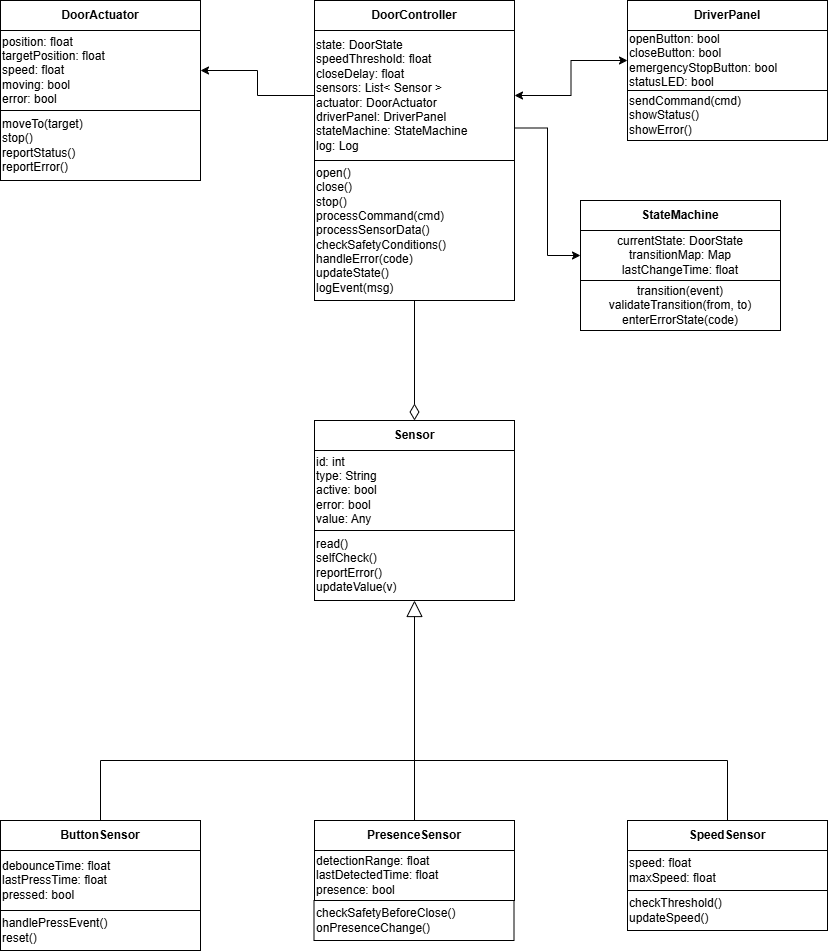

The diagram above was exported from draw.io. Its source (the exported page's mxGraphModel, read from the mxfile embedded in the PNG):
<mxGraphModel dx="1042" dy="527" grid="1" gridSize="10" guides="1" tooltips="1" connect="1" arrows="1" fold="1" page="1" pageScale="1" pageWidth="827" pageHeight="1169" math="0" shadow="0">
  <root>
    <mxCell id="0" />
    <mxCell id="1" parent="0" />
    <mxCell id="BDj1zz5NCdA_7ddgM7sH-2" value="DoorController" style="text;html=1;whiteSpace=wrap;strokeColor=default;fillColor=none;align=center;verticalAlign=middle;rounded=0;fontStyle=1" parent="1" vertex="1">
      <mxGeometry x="314" width="200" height="30" as="geometry" />
    </mxCell>
    <mxCell id="BDj1zz5NCdA_7ddgM7sH-3" value="DriverPanel" style="text;html=1;whiteSpace=wrap;strokeColor=default;fillColor=none;align=center;verticalAlign=middle;rounded=0;fontStyle=1" parent="1" vertex="1">
      <mxGeometry x="627" width="200" height="30" as="geometry" />
    </mxCell>
    <mxCell id="BDj1zz5NCdA_7ddgM7sH-4" value="DoorActuator" style="text;html=1;whiteSpace=wrap;strokeColor=default;fillColor=none;align=center;verticalAlign=middle;rounded=0;fontStyle=1" parent="1" vertex="1">
      <mxGeometry width="200" height="30" as="geometry" />
    </mxCell>
    <mxCell id="BDj1zz5NCdA_7ddgM7sH-5" value="&lt;b&gt;Sensor&lt;/b&gt;" style="text;html=1;whiteSpace=wrap;strokeColor=default;fillColor=none;align=center;verticalAlign=middle;rounded=0;" parent="1" vertex="1">
      <mxGeometry x="314" y="420" width="200" height="30" as="geometry" />
    </mxCell>
    <mxCell id="kRHQ_HPAoqaHKp_OcPN3-1" style="edgeStyle=orthogonalEdgeStyle;rounded=0;orthogonalLoop=1;jettySize=auto;html=1;exitX=0.5;exitY=0;exitDx=0;exitDy=0;endArrow=none;endFill=0;" edge="1" parent="1" source="BDj1zz5NCdA_7ddgM7sH-6">
      <mxGeometry relative="1" as="geometry">
        <mxPoint x="400" y="760" as="targetPoint" />
        <Array as="points">
          <mxPoint x="727" y="760" />
        </Array>
      </mxGeometry>
    </mxCell>
    <mxCell id="BDj1zz5NCdA_7ddgM7sH-6" value="SpeedSensor" style="text;html=1;whiteSpace=wrap;strokeColor=default;fillColor=none;align=center;verticalAlign=middle;rounded=0;fontStyle=1" parent="1" vertex="1">
      <mxGeometry x="627" y="820" width="200" height="30" as="geometry" />
    </mxCell>
    <mxCell id="BDj1zz5NCdA_7ddgM7sH-26" style="edgeStyle=orthogonalEdgeStyle;rounded=0;orthogonalLoop=1;jettySize=auto;html=1;exitX=0.5;exitY=0;exitDx=0;exitDy=0;entryX=0.5;entryY=1;entryDx=0;entryDy=0;endArrow=block;endFill=0;endSize=14;" parent="1" source="BDj1zz5NCdA_7ddgM7sH-7" target="BDj1zz5NCdA_7ddgM7sH-17" edge="1">
      <mxGeometry relative="1" as="geometry" />
    </mxCell>
    <mxCell id="BDj1zz5NCdA_7ddgM7sH-7" value="PresenceSensor" style="text;html=1;whiteSpace=wrap;strokeColor=default;fillColor=none;align=center;verticalAlign=middle;rounded=0;fontStyle=1" parent="1" vertex="1">
      <mxGeometry x="314" y="820" width="200" height="30" as="geometry" />
    </mxCell>
    <mxCell id="kRHQ_HPAoqaHKp_OcPN3-2" style="edgeStyle=orthogonalEdgeStyle;rounded=0;orthogonalLoop=1;jettySize=auto;html=1;exitX=0.5;exitY=0;exitDx=0;exitDy=0;endArrow=none;endFill=0;" edge="1" parent="1" source="BDj1zz5NCdA_7ddgM7sH-8">
      <mxGeometry relative="1" as="geometry">
        <mxPoint x="440" y="760" as="targetPoint" />
        <Array as="points">
          <mxPoint x="100" y="760" />
          <mxPoint x="420" y="760" />
        </Array>
      </mxGeometry>
    </mxCell>
    <mxCell id="BDj1zz5NCdA_7ddgM7sH-8" value="ButtonSensor" style="text;html=1;whiteSpace=wrap;strokeColor=default;fillColor=none;align=center;verticalAlign=middle;rounded=0;fontStyle=1" parent="1" vertex="1">
      <mxGeometry y="820" width="200" height="30" as="geometry" />
    </mxCell>
    <mxCell id="kRHQ_HPAoqaHKp_OcPN3-8" style="edgeStyle=orthogonalEdgeStyle;rounded=0;orthogonalLoop=1;jettySize=auto;html=1;exitX=1;exitY=0.75;exitDx=0;exitDy=0;entryX=0;entryY=0.5;entryDx=0;entryDy=0;" edge="1" parent="1" source="BDj1zz5NCdA_7ddgM7sH-9" target="kRHQ_HPAoqaHKp_OcPN3-5">
      <mxGeometry relative="1" as="geometry" />
    </mxCell>
    <mxCell id="BDj1zz5NCdA_7ddgM7sH-9" value="state: DoorState&lt;div&gt;speedThreshold: float&lt;/div&gt;&lt;div&gt;closeDelay: float&lt;/div&gt;&lt;div&gt;sensors: List&amp;lt; Sensor &amp;gt;&lt;/div&gt;&lt;div&gt;actuator: DoorActuator&lt;/div&gt;&lt;div&gt;driverPanel: DriverPanel&lt;/div&gt;&lt;div&gt;stateMachine: StateMachine&lt;/div&gt;&lt;div&gt;log: Log&lt;/div&gt;" style="text;html=1;whiteSpace=wrap;strokeColor=default;fillColor=none;align=left;verticalAlign=middle;rounded=0;" parent="1" vertex="1">
      <mxGeometry x="314" y="30" width="200" height="130" as="geometry" />
    </mxCell>
    <mxCell id="BDj1zz5NCdA_7ddgM7sH-28" style="edgeStyle=orthogonalEdgeStyle;rounded=0;orthogonalLoop=1;jettySize=auto;html=1;exitX=0.5;exitY=1;exitDx=0;exitDy=0;entryX=0.5;entryY=0;entryDx=0;entryDy=0;endArrow=diamondThin;endFill=0;endSize=14;" parent="1" source="BDj1zz5NCdA_7ddgM7sH-10" target="BDj1zz5NCdA_7ddgM7sH-5" edge="1">
      <mxGeometry relative="1" as="geometry" />
    </mxCell>
    <mxCell id="BDj1zz5NCdA_7ddgM7sH-10" value="open()&lt;div&gt;close()&lt;/div&gt;&lt;div&gt;stop()&lt;/div&gt;&lt;div&gt;processCommand(cmd)&lt;/div&gt;&lt;div&gt;processSensorData()&lt;/div&gt;&lt;div&gt;checkSafetyConditions()&lt;/div&gt;&lt;div&gt;handleError(code)&lt;/div&gt;&lt;div&gt;updateState()&lt;/div&gt;&lt;div&gt;logEvent(msg)&lt;/div&gt;" style="text;html=1;whiteSpace=wrap;strokeColor=default;fillColor=none;align=left;verticalAlign=middle;rounded=0;" parent="1" vertex="1">
      <mxGeometry x="314" y="160" width="200" height="140" as="geometry" />
    </mxCell>
    <mxCell id="BDj1zz5NCdA_7ddgM7sH-29" style="edgeStyle=orthogonalEdgeStyle;rounded=0;orthogonalLoop=1;jettySize=auto;html=1;exitX=0;exitY=0.5;exitDx=0;exitDy=0;startArrow=classic;startFill=1;entryX=1;entryY=0.5;entryDx=0;entryDy=0;" parent="1" source="BDj1zz5NCdA_7ddgM7sH-12" target="BDj1zz5NCdA_7ddgM7sH-9" edge="1">
      <mxGeometry relative="1" as="geometry">
        <mxPoint x="540" y="80" as="targetPoint" />
      </mxGeometry>
    </mxCell>
    <mxCell id="BDj1zz5NCdA_7ddgM7sH-12" value="openButton: bool&lt;div&gt;closeButton: bool&lt;/div&gt;&lt;div&gt;emergencyStopButton: bool&lt;/div&gt;&lt;div&gt;statusLED: bool&lt;/div&gt;" style="text;html=1;whiteSpace=wrap;strokeColor=default;fillColor=none;align=left;verticalAlign=middle;rounded=0;" parent="1" vertex="1">
      <mxGeometry x="627" y="30" width="200" height="60" as="geometry" />
    </mxCell>
    <mxCell id="BDj1zz5NCdA_7ddgM7sH-13" value="sendCommand(cmd)&lt;div&gt;showStatus()&lt;/div&gt;&lt;div&gt;showError()&lt;/div&gt;" style="text;html=1;whiteSpace=wrap;strokeColor=default;fillColor=none;align=left;verticalAlign=middle;rounded=0;" parent="1" vertex="1">
      <mxGeometry x="627" y="90" width="200" height="50" as="geometry" />
    </mxCell>
    <mxCell id="BDj1zz5NCdA_7ddgM7sH-30" style="edgeStyle=orthogonalEdgeStyle;rounded=0;orthogonalLoop=1;jettySize=auto;html=1;exitX=1;exitY=0.5;exitDx=0;exitDy=0;entryX=0;entryY=0.5;entryDx=0;entryDy=0;startArrow=classic;startFill=1;endArrow=none;endFill=0;" parent="1" source="BDj1zz5NCdA_7ddgM7sH-14" target="BDj1zz5NCdA_7ddgM7sH-9" edge="1">
      <mxGeometry relative="1" as="geometry" />
    </mxCell>
    <mxCell id="BDj1zz5NCdA_7ddgM7sH-14" value="position: float&lt;div&gt;targetPosition: float&lt;/div&gt;&lt;div&gt;speed: float&lt;/div&gt;&lt;div&gt;moving: bool&lt;/div&gt;&lt;div&gt;error: bool&lt;/div&gt;" style="text;html=1;whiteSpace=wrap;strokeColor=default;fillColor=none;align=left;verticalAlign=middle;rounded=0;" parent="1" vertex="1">
      <mxGeometry y="30" width="200" height="80" as="geometry" />
    </mxCell>
    <mxCell id="BDj1zz5NCdA_7ddgM7sH-15" value="moveTo(target)&lt;div&gt;stop()&lt;/div&gt;&lt;div&gt;reportStatus()&lt;/div&gt;&lt;div&gt;reportError()&lt;/div&gt;" style="text;html=1;whiteSpace=wrap;strokeColor=default;fillColor=none;align=left;verticalAlign=middle;rounded=0;" parent="1" vertex="1">
      <mxGeometry y="110" width="200" height="70" as="geometry" />
    </mxCell>
    <mxCell id="BDj1zz5NCdA_7ddgM7sH-16" value="id: int&lt;div&gt;type: String&lt;/div&gt;&lt;div&gt;active: bool&lt;/div&gt;&lt;div&gt;error: bool&lt;/div&gt;&lt;div&gt;value: Any&lt;/div&gt;" style="text;html=1;whiteSpace=wrap;strokeColor=default;fillColor=none;align=left;verticalAlign=middle;rounded=0;" parent="1" vertex="1">
      <mxGeometry x="314" y="450" width="200" height="80" as="geometry" />
    </mxCell>
    <mxCell id="BDj1zz5NCdA_7ddgM7sH-17" value="read()&lt;br&gt;&lt;div&gt;selfCheck()&lt;/div&gt;&lt;div&gt;reportError()&lt;span&gt;&lt;/span&gt;&lt;/div&gt;&lt;div&gt;updateValue(v)&lt;/div&gt;" style="text;html=1;whiteSpace=wrap;strokeColor=default;fillColor=none;align=left;verticalAlign=middle;rounded=0;fontStyle=0" parent="1" vertex="1">
      <mxGeometry x="314" y="530" width="200" height="70" as="geometry" />
    </mxCell>
    <mxCell id="BDj1zz5NCdA_7ddgM7sH-18" value="debounceTime: float&lt;div&gt;lastPressTime: float&lt;/div&gt;&lt;div&gt;pressed: bool&lt;/div&gt;" style="text;html=1;whiteSpace=wrap;strokeColor=default;fillColor=none;align=left;verticalAlign=middle;rounded=0;" parent="1" vertex="1">
      <mxGeometry y="850" width="200" height="60" as="geometry" />
    </mxCell>
    <mxCell id="BDj1zz5NCdA_7ddgM7sH-19" value="handlePressEvent()&lt;div&gt;reset()&lt;/div&gt;" style="text;html=1;whiteSpace=wrap;strokeColor=default;fillColor=none;align=left;verticalAlign=middle;rounded=0;" parent="1" vertex="1">
      <mxGeometry y="910" width="200" height="40" as="geometry" />
    </mxCell>
    <mxCell id="BDj1zz5NCdA_7ddgM7sH-20" value="detectionRange: float&lt;div&gt;lastDetectedTime: float&lt;/div&gt;&lt;div&gt;presence: bool&lt;/div&gt;" style="text;html=1;whiteSpace=wrap;strokeColor=default;fillColor=none;align=left;verticalAlign=middle;rounded=0;" parent="1" vertex="1">
      <mxGeometry x="314" y="850" width="200" height="50" as="geometry" />
    </mxCell>
    <mxCell id="BDj1zz5NCdA_7ddgM7sH-21" value="checkSafetyBeforeClose()&lt;div&gt;onPresenceChange()&lt;/div&gt;" style="text;html=1;whiteSpace=wrap;strokeColor=default;fillColor=none;align=left;verticalAlign=middle;rounded=0;" parent="1" vertex="1">
      <mxGeometry x="313.5" y="900" width="200" height="40" as="geometry" />
    </mxCell>
    <mxCell id="BDj1zz5NCdA_7ddgM7sH-22" value="speed: float&lt;br&gt;&lt;div&gt;maxSpeed: float&lt;/div&gt;" style="text;html=1;whiteSpace=wrap;strokeColor=default;fillColor=none;align=left;verticalAlign=middle;rounded=0;" parent="1" vertex="1">
      <mxGeometry x="627" y="850" width="200" height="40" as="geometry" />
    </mxCell>
    <mxCell id="BDj1zz5NCdA_7ddgM7sH-23" value="checkThreshold()&lt;div&gt;updateSpeed()&lt;/div&gt;" style="text;html=1;whiteSpace=wrap;strokeColor=default;fillColor=none;align=left;verticalAlign=middle;rounded=0;" parent="1" vertex="1">
      <mxGeometry x="627" y="890" width="200" height="40" as="geometry" />
    </mxCell>
    <mxCell id="kRHQ_HPAoqaHKp_OcPN3-4" value="&lt;b&gt;StateMachine&lt;/b&gt;" style="text;html=1;whiteSpace=wrap;strokeColor=default;fillColor=none;align=center;verticalAlign=middle;rounded=0;" vertex="1" parent="1">
      <mxGeometry x="580" y="200" width="200" height="30" as="geometry" />
    </mxCell>
    <mxCell id="kRHQ_HPAoqaHKp_OcPN3-5" value="currentState: DoorState&lt;div&gt;transitionMap: Map&lt;/div&gt;&lt;div&gt;lastChangeTime: float&lt;/div&gt;" style="text;html=1;whiteSpace=wrap;strokeColor=default;fillColor=none;align=center;verticalAlign=middle;rounded=0;" vertex="1" parent="1">
      <mxGeometry x="580" y="230" width="200" height="50" as="geometry" />
    </mxCell>
    <mxCell id="kRHQ_HPAoqaHKp_OcPN3-6" value="transition(event)&lt;div&gt;validateTransition(from, to)&lt;/div&gt;&lt;div&gt;enterErrorState(code)&lt;/div&gt;" style="text;html=1;whiteSpace=wrap;strokeColor=default;fillColor=none;align=center;verticalAlign=middle;rounded=0;" vertex="1" parent="1">
      <mxGeometry x="580" y="280" width="200" height="50" as="geometry" />
    </mxCell>
  </root>
</mxGraphModel>